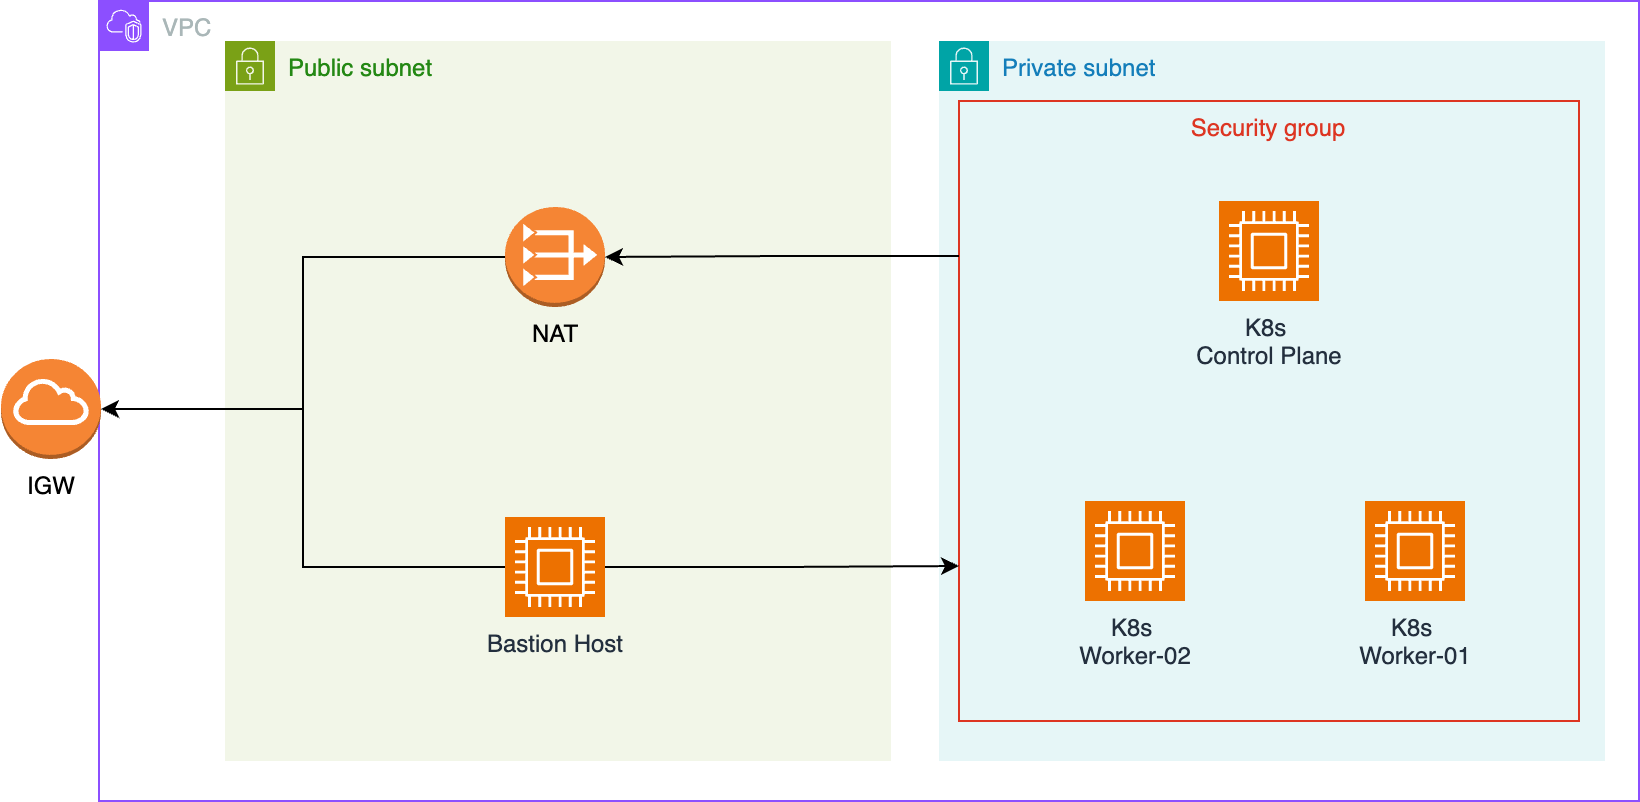

The diagram above was exported from draw.io. Its source (the exported page's mxGraphModel, read from the mxfile embedded in the PNG):
<mxGraphModel dx="1026" dy="585" grid="1" gridSize="10" guides="1" tooltips="1" connect="1" arrows="1" fold="1" page="1" pageScale="1" pageWidth="827" pageHeight="1169" math="0" shadow="0">
  <root>
    <mxCell id="0" />
    <mxCell id="1" parent="0" />
    <mxCell id="G3EMOqsDXLiJ_njweZdT-1" value="VPC" style="points=[[0,0],[0.25,0],[0.5,0],[0.75,0],[1,0],[1,0.25],[1,0.5],[1,0.75],[1,1],[0.75,1],[0.5,1],[0.25,1],[0,1],[0,0.75],[0,0.5],[0,0.25]];outlineConnect=0;gradientColor=none;html=1;whiteSpace=wrap;fontSize=12;fontStyle=0;container=1;pointerEvents=0;collapsible=0;recursiveResize=0;shape=mxgraph.aws4.group;grIcon=mxgraph.aws4.group_vpc2;strokeColor=#8C4FFF;fillColor=none;verticalAlign=top;align=left;spacingLeft=30;fontColor=#AAB7B8;dashed=0;" vertex="1" parent="1">
      <mxGeometry x="57" y="100" width="770" height="400" as="geometry" />
    </mxCell>
    <mxCell id="G3EMOqsDXLiJ_njweZdT-3" value="Private subnet" style="points=[[0,0],[0.25,0],[0.5,0],[0.75,0],[1,0],[1,0.25],[1,0.5],[1,0.75],[1,1],[0.75,1],[0.5,1],[0.25,1],[0,1],[0,0.75],[0,0.5],[0,0.25]];outlineConnect=0;gradientColor=none;html=1;whiteSpace=wrap;fontSize=12;fontStyle=0;container=1;pointerEvents=0;collapsible=0;recursiveResize=0;shape=mxgraph.aws4.group;grIcon=mxgraph.aws4.group_security_group;grStroke=0;strokeColor=#00A4A6;fillColor=#E6F6F7;verticalAlign=top;align=left;spacingLeft=30;fontColor=#147EBA;dashed=0;" vertex="1" parent="G3EMOqsDXLiJ_njweZdT-1">
      <mxGeometry x="420" y="20" width="333" height="360" as="geometry" />
    </mxCell>
    <mxCell id="G3EMOqsDXLiJ_njweZdT-29" value="Security group" style="fillColor=none;strokeColor=#DD3522;verticalAlign=top;fontStyle=0;fontColor=#DD3522;whiteSpace=wrap;html=1;" vertex="1" parent="G3EMOqsDXLiJ_njweZdT-3">
      <mxGeometry x="10" y="30" width="310" height="310" as="geometry" />
    </mxCell>
    <mxCell id="G3EMOqsDXLiJ_njweZdT-5" value="K8s&amp;nbsp;&lt;div&gt;Control Plane&lt;/div&gt;" style="sketch=0;points=[[0,0,0],[0.25,0,0],[0.5,0,0],[0.75,0,0],[1,0,0],[0,1,0],[0.25,1,0],[0.5,1,0],[0.75,1,0],[1,1,0],[0,0.25,0],[0,0.5,0],[0,0.75,0],[1,0.25,0],[1,0.5,0],[1,0.75,0]];outlineConnect=0;fontColor=#232F3E;fillColor=#ED7100;strokeColor=#ffffff;dashed=0;verticalLabelPosition=bottom;verticalAlign=top;align=center;html=1;fontSize=12;fontStyle=0;aspect=fixed;shape=mxgraph.aws4.resourceIcon;resIcon=mxgraph.aws4.compute;" vertex="1" parent="G3EMOqsDXLiJ_njweZdT-3">
      <mxGeometry x="140" y="80" width="50" height="50" as="geometry" />
    </mxCell>
    <mxCell id="G3EMOqsDXLiJ_njweZdT-8" value="K8s&amp;nbsp;&lt;div&gt;Worker-01&lt;/div&gt;" style="sketch=0;points=[[0,0,0],[0.25,0,0],[0.5,0,0],[0.75,0,0],[1,0,0],[0,1,0],[0.25,1,0],[0.5,1,0],[0.75,1,0],[1,1,0],[0,0.25,0],[0,0.5,0],[0,0.75,0],[1,0.25,0],[1,0.5,0],[1,0.75,0]];outlineConnect=0;fontColor=#232F3E;fillColor=#ED7100;strokeColor=#ffffff;dashed=0;verticalLabelPosition=bottom;verticalAlign=top;align=center;html=1;fontSize=12;fontStyle=0;aspect=fixed;shape=mxgraph.aws4.resourceIcon;resIcon=mxgraph.aws4.compute;" vertex="1" parent="G3EMOqsDXLiJ_njweZdT-3">
      <mxGeometry x="213" y="230" width="50" height="50" as="geometry" />
    </mxCell>
    <mxCell id="G3EMOqsDXLiJ_njweZdT-9" value="K8s&amp;nbsp;&lt;div&gt;Worker-02&lt;/div&gt;" style="sketch=0;points=[[0,0,0],[0.25,0,0],[0.5,0,0],[0.75,0,0],[1,0,0],[0,1,0],[0.25,1,0],[0.5,1,0],[0.75,1,0],[1,1,0],[0,0.25,0],[0,0.5,0],[0,0.75,0],[1,0.25,0],[1,0.5,0],[1,0.75,0]];outlineConnect=0;fontColor=#232F3E;fillColor=#ED7100;strokeColor=#ffffff;dashed=0;verticalLabelPosition=bottom;verticalAlign=top;align=center;html=1;fontSize=12;fontStyle=0;aspect=fixed;shape=mxgraph.aws4.resourceIcon;resIcon=mxgraph.aws4.compute;" vertex="1" parent="G3EMOqsDXLiJ_njweZdT-3">
      <mxGeometry x="73" y="230" width="50" height="50" as="geometry" />
    </mxCell>
    <mxCell id="G3EMOqsDXLiJ_njweZdT-2" value="Public subnet" style="points=[[0,0],[0.25,0],[0.5,0],[0.75,0],[1,0],[1,0.25],[1,0.5],[1,0.75],[1,1],[0.75,1],[0.5,1],[0.25,1],[0,1],[0,0.75],[0,0.5],[0,0.25]];outlineConnect=0;gradientColor=none;html=1;whiteSpace=wrap;fontSize=12;fontStyle=0;container=1;pointerEvents=0;collapsible=0;recursiveResize=0;shape=mxgraph.aws4.group;grIcon=mxgraph.aws4.group_security_group;grStroke=0;strokeColor=#7AA116;fillColor=#F2F6E8;verticalAlign=top;align=left;spacingLeft=30;fontColor=#248814;dashed=0;" vertex="1" parent="G3EMOqsDXLiJ_njweZdT-1">
      <mxGeometry x="63" y="20" width="333" height="360" as="geometry" />
    </mxCell>
    <mxCell id="G3EMOqsDXLiJ_njweZdT-4" value="Bastion Host" style="sketch=0;points=[[0,0,0],[0.25,0,0],[0.5,0,0],[0.75,0,0],[1,0,0],[0,1,0],[0.25,1,0],[0.5,1,0],[0.75,1,0],[1,1,0],[0,0.25,0],[0,0.5,0],[0,0.75,0],[1,0.25,0],[1,0.5,0],[1,0.75,0]];outlineConnect=0;fontColor=#232F3E;fillColor=#ED7100;strokeColor=#ffffff;dashed=0;verticalLabelPosition=bottom;verticalAlign=top;align=center;html=1;fontSize=12;fontStyle=0;aspect=fixed;shape=mxgraph.aws4.resourceIcon;resIcon=mxgraph.aws4.compute;" vertex="1" parent="G3EMOqsDXLiJ_njweZdT-2">
      <mxGeometry x="140" y="238" width="50" height="50" as="geometry" />
    </mxCell>
    <mxCell id="G3EMOqsDXLiJ_njweZdT-11" value="NAT" style="outlineConnect=0;dashed=0;verticalLabelPosition=bottom;verticalAlign=top;align=center;html=1;shape=mxgraph.aws3.vpc_nat_gateway;fillColor=#F58534;gradientColor=none;" vertex="1" parent="G3EMOqsDXLiJ_njweZdT-2">
      <mxGeometry x="140" y="83" width="50" height="50" as="geometry" />
    </mxCell>
    <mxCell id="G3EMOqsDXLiJ_njweZdT-33" style="edgeStyle=orthogonalEdgeStyle;rounded=0;orthogonalLoop=1;jettySize=auto;html=1;exitX=0;exitY=0.25;exitDx=0;exitDy=0;entryX=1;entryY=0.5;entryDx=0;entryDy=0;entryPerimeter=0;" edge="1" parent="G3EMOqsDXLiJ_njweZdT-1" source="G3EMOqsDXLiJ_njweZdT-29" target="G3EMOqsDXLiJ_njweZdT-11">
      <mxGeometry relative="1" as="geometry" />
    </mxCell>
    <mxCell id="G3EMOqsDXLiJ_njweZdT-34" style="edgeStyle=orthogonalEdgeStyle;rounded=0;orthogonalLoop=1;jettySize=auto;html=1;entryX=0;entryY=0.75;entryDx=0;entryDy=0;" edge="1" parent="G3EMOqsDXLiJ_njweZdT-1" source="G3EMOqsDXLiJ_njweZdT-4" target="G3EMOqsDXLiJ_njweZdT-29">
      <mxGeometry relative="1" as="geometry" />
    </mxCell>
    <mxCell id="G3EMOqsDXLiJ_njweZdT-10" value="IGW" style="outlineConnect=0;dashed=0;verticalLabelPosition=bottom;verticalAlign=top;align=center;html=1;shape=mxgraph.aws3.internet_gateway;fillColor=#F58534;gradientColor=none;" vertex="1" parent="1">
      <mxGeometry x="8" y="279" width="50" height="50" as="geometry" />
    </mxCell>
    <mxCell id="G3EMOqsDXLiJ_njweZdT-23" style="edgeStyle=orthogonalEdgeStyle;rounded=0;orthogonalLoop=1;jettySize=auto;html=1;entryX=1;entryY=0.5;entryDx=0;entryDy=0;entryPerimeter=0;" edge="1" parent="1" source="G3EMOqsDXLiJ_njweZdT-11" target="G3EMOqsDXLiJ_njweZdT-10">
      <mxGeometry relative="1" as="geometry" />
    </mxCell>
    <mxCell id="G3EMOqsDXLiJ_njweZdT-24" style="edgeStyle=orthogonalEdgeStyle;rounded=0;orthogonalLoop=1;jettySize=auto;html=1;entryX=1;entryY=0.5;entryDx=0;entryDy=0;entryPerimeter=0;" edge="1" parent="1" source="G3EMOqsDXLiJ_njweZdT-4" target="G3EMOqsDXLiJ_njweZdT-10">
      <mxGeometry relative="1" as="geometry" />
    </mxCell>
  </root>
</mxGraphModel>